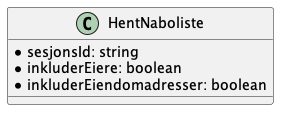

The diagram above was rendered by PlantUML. Its source (embedded in the PNG):
@startuml

class HentNaboliste {
    *sesjonsId: string
    *inkluderEiere: boolean
    *inkluderEiendomadresser: boolean
}

@enduml